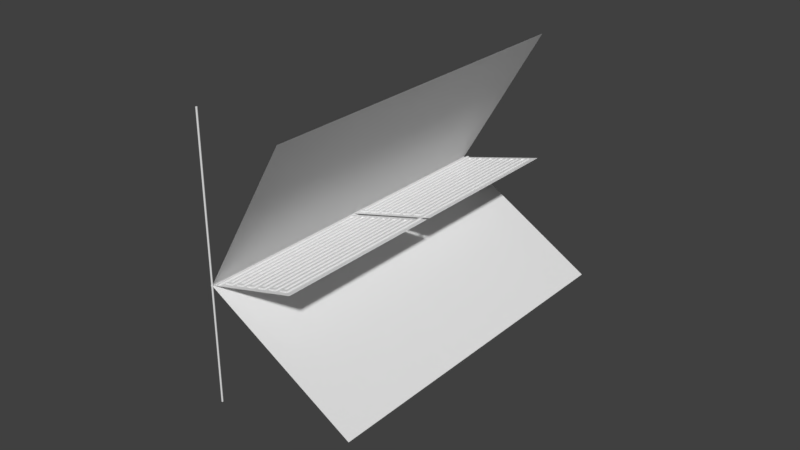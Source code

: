 # Source: RadUnit-SimpleFixed.blend  (saved by Blender 2.78.0; exported with 4.5.12 LTS)
import bpy
from mathutils import Matrix  # noqa: F401  (used for matrix-valued properties, if any)

bpy.ops.wm.read_factory_settings(use_empty=True)
scene = bpy.context.scene
scene.name = 'Scene'

# ---- collections
col_collection_1 = bpy.data.collections.new('Collection 1'); scene.collection.children.link(col_collection_1)

# ---- world
world_world = bpy.data.worlds.new('World'); scene.world = world_world
world_world.color = (0.05088, 0.05088, 0.05088)
world_world.use_sun_shadow = False
world_world.sun_shadow_jitter_overblur = 0.0
world_world.cycles.sampling_method = 'MANUAL'

# ---- meshes
me_cube_003 = bpy.data.meshes.new('Cube.003')
me_cube_003.from_pydata([(0.004147, 6.032, -0.002756), (1.326e-05, -2.0, 4.0), (0.0007182, 6.032, -0.001837), (1.353e-05, 6.032, 4.0), (4.0, -2.0, -3.111e-05), (4.0, 6.032, -3.104e-05), (0.00756, -1.976, 0.007889), (1.521, -1.976, 1.521), (0.007561, 1.976, 0.007889), (1.521, 1.976, 1.521), (0.1153, -1.976, 0.1157), (0.08357, -1.976, 0.0839), (0.2234, -1.976, 0.2238), (0.1917, -1.976, 0.192), (0.3315, -1.976, 0.3319), (0.2998, -1.976, 0.3001), (0.4396, -1.976, 0.44), (0.4079, -1.976, 0.4082), (0.5477, -1.976, 0.5481), (0.516, -1.976, 0.5163), (0.6558, -1.976, 0.6562), (0.6241, -1.976, 0.6244), (0.7639, -1.976, 0.7643), (0.7322, -1.976, 0.7325), (0.872, -1.976, 0.8724), (0.8403, -1.976, 0.8406), (0.9801, -1.976, 0.9805), (0.9484, -1.976, 0.9487), (1.088, -1.976, 1.089), (1.056, -1.976, 1.057), (1.196, -1.976, 1.197), (1.165, -1.976, 1.165), (1.304, -1.976, 1.305), (1.273, -1.976, 1.273), (1.413, -1.976, 1.413), (1.381, -1.976, 1.381), (1.381, 1.976, 1.381), (1.413, 1.976, 1.413), (1.273, 1.976, 1.273), (1.304, 1.976, 1.305), (1.165, 1.976, 1.165), (1.196, 1.976, 1.197), (1.056, 1.976, 1.057), (1.088, 1.976, 1.089), (0.9484, 1.976, 0.9487), (0.9801, 1.976, 0.9805), (0.8403, 1.976, 0.8406), (0.872, 1.976, 0.8724), (0.7322, 1.976, 0.7325), (0.7639, 1.976, 0.7643), (0.6241, 1.976, 0.6244), (0.6558, 1.976, 0.6562), (0.516, 1.976, 0.5163), (0.5477, 1.976, 0.5481), (0.4079, 1.976, 0.4082), (0.4396, 1.976, 0.44), (0.2998, 1.976, 0.3001), (0.3315, 1.976, 0.3319), (0.1917, 1.976, 0.192), (0.2234, 1.976, 0.2238), (0.08357, 1.976, 0.0839), (0.1153, 1.976, 0.1157), (0.8193, -1.87, 0.8616), (0.8193, -1.818, 0.8616), (0.851, -1.818, 0.8934), (0.851, -1.87, 0.8934), (0.9274, 1.818, 0.9697), (0.9274, 1.87, 0.9697), (0.9591, 1.87, 1.001), (0.9591, 1.818, 1.001), (0.9274, -1.87, 0.9697), (0.9274, -1.818, 0.9697), (0.9591, -1.818, 1.001), (0.9591, -1.87, 1.001), (1.035, 1.818, 1.078), (1.035, 1.87, 1.078), (1.067, 1.87, 1.11), (1.067, 1.818, 1.11), (1.035, -1.87, 1.078), (1.035, -1.818, 1.078), (1.067, -1.818, 1.11), (1.067, -1.87, 1.11), (1.144, 1.818, 1.186), (1.144, 1.87, 1.186), (1.175, 1.87, 1.218), (1.175, 1.818, 1.218), (1.144, -1.87, 1.186), (1.144, -1.818, 1.186), (1.175, -1.818, 1.218), (1.175, -1.87, 1.218), (1.252, 1.818, 1.294), (1.252, 1.87, 1.294), (1.283, 1.87, 1.326), (1.283, 1.818, 1.326), (1.252, -1.87, 1.294), (1.252, -1.818, 1.294), (1.283, -1.818, 1.326), (1.283, -1.87, 1.326), (1.36, 1.818, 1.402), (1.36, 1.87, 1.402), (1.392, 1.87, 1.434), (1.392, 1.818, 1.434), (1.36, -1.87, 1.402), (1.36, -1.818, 1.402), (1.392, -1.818, 1.434), (1.392, -1.87, 1.434), (0.09431, 1.818, 0.1367), (0.09431, 1.87, 0.1367), (0.1707, 1.87, 0.213), (0.1707, 1.818, 0.213), (0.09431, -1.87, 0.1367), (0.09431, -1.818, 0.1367), (0.1707, -1.818, 0.213), (0.1707, -1.87, 0.213), (1.36, 1.976, 1.402), (1.392, 1.976, 1.434), (0.09431, -1.976, 0.1367), (0.06255, -1.976, 0.1049), (0.007561, 1.818, 0.007889), (0.007561, 1.87, 0.007889), (0.00756, -1.87, 0.007889), (0.00756, -1.818, 0.007889), (1.521, -1.818, 1.521), (1.521, -1.87, 1.521), (1.521, 1.87, 1.521), (1.521, 1.818, 1.521), (0.1153, -1.818, 0.1157), (0.1153, -1.87, 0.1157), (0.1153, 1.87, 0.1157), (0.1153, 1.818, 0.1157), (0.08357, 1.87, 0.0839), (0.08357, 1.818, 0.0839), (0.08357, -1.818, 0.0839), (0.08357, -1.87, 0.0839), (0.2234, -1.87, 0.2238), (0.2234, -1.818, 0.2238), (0.2234, 1.818, 0.2238), (0.2234, 1.87, 0.2238), (0.1917, 1.818, 0.192), (0.1917, 1.87, 0.192), (0.1917, -1.87, 0.192), (0.1917, -1.818, 0.192), (0.3315, -1.87, 0.3319), (0.3315, -1.818, 0.3319), (0.3315, 1.818, 0.3319), (0.3315, 1.87, 0.3319), (0.2998, 1.87, 0.3001), (0.2998, 1.818, 0.3001), (0.2998, -1.818, 0.3001), (0.2998, -1.87, 0.3001), (0.4396, -1.87, 0.44), (0.4396, -1.818, 0.44), (0.4396, 1.818, 0.44), (0.4396, 1.87, 0.44), (0.4079, 1.87, 0.4082), (0.4079, 1.818, 0.4082), (0.4079, -1.818, 0.4082), (0.4079, -1.87, 0.4082), (0.5477, -1.87, 0.5481), (0.5477, -1.818, 0.5481), (0.5477, 1.818, 0.5481), (0.5477, 1.87, 0.5481), (0.516, 1.87, 0.5163), (0.516, 1.818, 0.5163), (0.516, -1.818, 0.5163), (0.516, -1.87, 0.5163), (0.6558, -1.87, 0.6562), (0.6558, -1.818, 0.6562), (0.6558, 1.818, 0.6562), (0.6558, 1.87, 0.6562), (0.6241, 1.87, 0.6244), (0.6241, 1.818, 0.6244), (0.6241, -1.818, 0.6244), (0.6241, -1.87, 0.6244), (0.7639, -1.87, 0.7643), (0.7639, -1.818, 0.7643), (0.7639, 1.818, 0.7643), (0.7639, 1.87, 0.7643), (0.7322, 1.87, 0.7325), (0.7322, 1.818, 0.7325), (0.7322, -1.818, 0.7325), (0.7322, -1.87, 0.7325), (0.872, -1.87, 0.8724), (0.872, -1.818, 0.8724), (0.872, 1.818, 0.8724), (0.872, 1.87, 0.8724), (0.8403, 1.87, 0.8406), (0.8403, 1.818, 0.8406), (0.8403, -1.818, 0.8406), (0.8403, -1.87, 0.8406), (0.9801, -1.87, 0.9805), (0.9801, -1.818, 0.9805), (0.9801, 1.818, 0.9805), (0.9801, 1.87, 0.9805), (0.9484, 1.87, 0.9487), (0.9484, 1.818, 0.9487), (0.9484, -1.818, 0.9487), (0.9484, -1.87, 0.9487), (1.088, -1.87, 1.089), (1.088, -1.818, 1.089), (1.088, 1.818, 1.089), (1.088, 1.87, 1.089), (1.056, 1.87, 1.057), (1.056, 1.818, 1.057), (1.056, -1.818, 1.057), (1.056, -1.87, 1.057), (1.196, -1.87, 1.197), (1.196, -1.818, 1.197), (1.196, 1.818, 1.197), (1.196, 1.87, 1.197), (1.165, 1.87, 1.165), (1.165, 1.818, 1.165), (1.165, -1.818, 1.165), (1.165, -1.87, 1.165), (1.304, -1.87, 1.305), (1.304, -1.818, 1.305), (1.304, 1.818, 1.305), (1.304, 1.87, 1.305), (1.273, 1.87, 1.273), (1.273, 1.818, 1.273), (1.273, -1.818, 1.273), (1.273, -1.87, 1.273), (1.413, -1.87, 1.413), (1.413, -1.818, 1.413), (1.413, 1.818, 1.413), (1.413, 1.87, 1.413), (1.381, 1.87, 1.381), (1.381, 1.818, 1.381), (1.381, -1.818, 1.381), (1.381, -1.87, 1.381), (0.851, 1.818, 0.8934), (0.851, 1.87, 0.8934), (0.8193, 1.87, 0.8616), (0.8193, 1.818, 0.8616), (0.7429, -1.87, 0.7853), (0.7429, -1.818, 0.7853), (0.7112, -1.818, 0.7535), (0.7112, -1.87, 0.7535), (0.7429, 1.818, 0.7853), (0.7429, 1.87, 0.7853), (0.7112, 1.87, 0.7535), (0.7112, 1.818, 0.7535), (0.6348, -1.87, 0.6772), (0.6348, -1.818, 0.6772), (0.6031, -1.818, 0.6454), (0.6031, -1.87, 0.6454), (0.6348, 1.818, 0.6772), (0.6348, 1.87, 0.6772), (0.6031, 1.87, 0.6454), (0.6031, 1.818, 0.6454), (0.5267, -1.87, 0.5691), (0.5267, -1.818, 0.5691), (0.495, -1.818, 0.5373), (0.495, -1.87, 0.5373), (0.5267, 1.818, 0.5691), (0.5267, 1.87, 0.5691), (0.495, 1.87, 0.5373), (0.495, 1.818, 0.5373), (0.4186, -1.87, 0.461), (0.4186, -1.818, 0.461), (0.3869, -1.818, 0.4292), (0.3869, -1.87, 0.4292), (0.4186, 1.818, 0.461), (0.4186, 1.87, 0.461), (0.3869, 1.87, 0.4292), (0.3869, 1.818, 0.4292), (0.3105, -1.87, 0.3529), (0.3105, -1.818, 0.3529), (0.2788, -1.818, 0.3211), (0.2788, -1.87, 0.3211), (0.3105, 1.818, 0.3529), (0.3105, 1.87, 0.3529), (0.2788, 1.87, 0.3211), (0.2788, 1.818, 0.3211), (0.2024, -1.87, 0.2448), (0.2024, -1.818, 0.2448), (0.2024, 1.818, 0.2448), (0.2024, 1.87, 0.2448), (0.06255, -1.818, 0.1049), (0.06255, -1.87, 0.1049), (0.06255, 1.87, 0.1049), (0.06255, 1.818, 0.1049), (0.1153, -1.976, 0.1157), (0.08357, -1.976, 0.0839), (0.4143, 1.975, 0.4088), (0.446, 1.975, 0.4405), (0.446, -1.976, 0.4405), (0.4143, -1.976, 0.4088), (0.3062, 1.975, 0.3007), (0.3379, 1.975, 0.3324), (0.3379, -1.976, 0.3324), (0.3061, -1.976, 0.3007), (0.198, 1.975, 0.1926), (0.2298, 1.975, 0.2243), (0.2298, -1.976, 0.2243), (0.198, -1.976, 0.1926), (0.08995, 1.975, 0.08445), (0.1217, 1.975, 0.1162), (0.08994, -1.976, 0.08445), (0.1217, -1.976, 0.1162), (0.1153, 1.976, 0.1157), (0.08357, 1.976, 0.0839), (0.1917, -1.976, 0.192), (0.2234, -1.976, 0.2238), (0.2234, 1.976, 0.2238), (0.1917, 1.976, 0.192), (0.2998, -1.976, 0.3001), (0.3315, -1.976, 0.3319), (0.3315, 1.976, 0.3319), (0.2998, 1.976, 0.3001), (0.4079, -1.976, 0.4082), (0.4396, -1.976, 0.44), (0.4396, 1.976, 0.44), (0.4079, 1.976, 0.4082), (0.516, -1.976, 0.5163), (0.5477, -1.976, 0.5481), (0.5477, 1.976, 0.5481), (0.516, 1.976, 0.5163), (0.6241, -1.976, 0.6244), (0.6558, -1.976, 0.6562), (0.6558, 1.976, 0.6562), (0.6241, 1.976, 0.6244), (0.7322, -1.976, 0.7325), (0.7639, -1.976, 0.7643), (0.7639, 1.976, 0.7643), (0.7322, 1.976, 0.7325), (0.8403, -1.976, 0.8406), (0.872, -1.976, 0.8724), (0.872, 1.976, 0.8724), (0.8403, 1.976, 0.8406), (0.9484, -1.976, 0.9487), (0.9801, -1.976, 0.9805), (0.9801, 1.976, 0.9805), (0.9484, 1.976, 0.9487), (1.056, -1.976, 1.057), (1.088, -1.976, 1.089), (1.088, 1.976, 1.089), (1.056, 1.976, 1.057), (1.165, -1.976, 1.165), (1.196, -1.976, 1.197), (1.196, 1.976, 1.197), (1.165, 1.976, 1.165), (1.273, -1.976, 1.273), (1.304, -1.976, 1.305), (1.304, 1.976, 1.305), (1.273, 1.976, 1.273), (1.381, -1.976, 1.381), (1.413, -1.976, 1.413), (1.413, 1.976, 1.413), (1.381, 1.976, 1.381), (0.00756, -1.976, 0.007889), (0.007561, 1.976, 0.007889), (1.521, -1.976, 1.521), (1.521, 1.976, 1.521), (1.521, -1.87, 1.521), (1.521, -1.818, 1.521), (1.521, 1.818, 1.521), (1.521, 1.87, 1.521), (0.00756, -1.818, 0.007889), (0.00756, -1.87, 0.007889), (0.007561, 1.87, 0.007889), (0.007561, 1.818, 0.007889), (1.352, -1.98, -2.341), (1.364, -1.986, -2.334), (-1.816, -1.986, 3.174), (-1.829, -1.98, 3.167), (1.369, -2.0, -2.331), (-1.811, -2.0, 3.177), (1.364, -2.014, -2.334), (-1.816, -2.014, 3.174), (1.352, -2.02, -2.341), (-1.829, -2.02, 3.167), (1.339, -2.014, -2.348), (-1.841, -2.014, 3.16), (1.334, -2.0, -2.351), (-1.846, -2.0, 3.157), (1.339, -1.986, -2.348), (-1.841, -1.986, 3.16), (0.5224, -1.976, 0.5169), (0.5541, -1.976, 0.5486), (0.5541, 1.975, 0.5486), (0.5224, 1.975, 0.5169), (0.6305, -1.976, 0.625), (0.6622, -1.976, 0.6567), (0.6622, 1.975, 0.6567), (0.6305, 1.975, 0.625), (0.7386, -1.976, 0.7331), (0.7703, -1.976, 0.7648), (0.7703, 1.975, 0.7648), (0.7386, 1.975, 0.7331), (0.8467, -1.976, 0.8412), (0.8784, -1.976, 0.8729), (0.8784, 1.975, 0.8729), (0.8467, 1.975, 0.8412), (0.9548, -1.976, 0.9493), (0.9865, -1.976, 0.981), (0.9865, 1.975, 0.981), (0.9548, 1.975, 0.9493), (1.063, -1.976, 1.057), (1.095, -1.976, 1.089), (1.095, 1.975, 1.089), (1.063, 1.975, 1.057), (1.171, -1.976, 1.165), (1.203, -1.976, 1.197), (1.203, 1.975, 1.197), (1.171, 1.975, 1.165), (1.279, -1.976, 1.274), (1.311, -1.976, 1.305), (1.311, 1.975, 1.305), (1.279, 1.975, 1.274), (1.387, -1.976, 1.382), (1.419, -1.976, 1.413), (1.419, 1.975, 1.413), (1.387, 1.975, 1.382), (0.01394, -1.976, 0.008445), (0.01394, 1.975, 0.008445), (1.527, -1.976, 1.522), (1.527, 1.975, 1.522), (1.527, -1.871, 1.522), (1.527, -1.819, 1.522), (1.527, 1.818, 1.522), (1.527, 1.87, 1.522), (0.01394, -1.819, 0.008445), (0.01394, -1.871, 0.008445), (0.01394, 1.87, 0.008445), (0.01394, 1.818, 0.008445), (0.007561, 6.003, 0.007889), (1.521, 6.003, 1.521), (0.007561, 2.051, 0.007889), (1.521, 2.051, 1.521), (0.1153, 6.003, 0.1157), (0.08357, 6.003, 0.0839), (0.2234, 6.003, 0.2238), (0.1917, 6.003, 0.192), (0.3315, 6.003, 0.3319), (0.2998, 6.003, 0.3001), (0.4396, 6.003, 0.44), (0.4079, 6.003, 0.4082), (0.5477, 6.003, 0.5481), (0.516, 6.003, 0.5163), (0.6558, 6.003, 0.6562), (0.6241, 6.003, 0.6244), (0.7639, 6.003, 0.7643), (0.7322, 6.003, 0.7325), (0.872, 6.003, 0.8724), (0.8403, 6.003, 0.8406), (0.9801, 6.003, 0.9805), (0.9484, 6.003, 0.9487), (1.088, 6.003, 1.089), (1.056, 6.003, 1.057), (1.196, 6.003, 1.197), (1.165, 6.003, 1.165), (1.304, 6.003, 1.305), (1.273, 6.003, 1.273), (1.413, 6.003, 1.413), (1.381, 6.003, 1.381), (1.381, 2.051, 1.381), (1.413, 2.051, 1.413), (1.273, 2.051, 1.273), (1.304, 2.051, 1.305), (1.165, 2.051, 1.165), (1.196, 2.051, 1.197), (1.056, 2.051, 1.057), (1.088, 2.051, 1.089), (0.9484, 2.051, 0.9487), (0.9801, 2.051, 0.9805), (0.8403, 2.051, 0.8406), (0.872, 2.051, 0.8724), (0.7322, 2.051, 0.7325), (0.7639, 2.051, 0.7643), (0.6241, 2.051, 0.6244), (0.6558, 2.051, 0.6562), (0.516, 2.051, 0.5163), (0.5477, 2.051, 0.5481), (0.4079, 2.051, 0.4082), (0.4396, 2.051, 0.44), (0.2998, 2.051, 0.3001), (0.3315, 2.051, 0.3319), (0.1917, 2.051, 0.192), (0.2234, 2.051, 0.2238), (0.08357, 2.051, 0.0839), (0.1153, 2.051, 0.1157), (0.8193, 5.897, 0.8616), (0.8193, 5.845, 0.8616), (0.851, 5.845, 0.8934), (0.851, 5.897, 0.8934), (0.9274, 2.209, 0.9697), (0.9274, 2.157, 0.9697), (0.9591, 2.157, 1.001), (0.9591, 2.209, 1.001), (0.9274, 5.897, 0.9697), (0.9274, 5.845, 0.9697), (0.9591, 5.845, 1.001), (0.9591, 5.897, 1.001), (1.035, 2.209, 1.078), (1.035, 2.157, 1.078), (1.067, 2.157, 1.11), (1.067, 2.209, 1.11), (1.035, 5.897, 1.078), (1.035, 5.845, 1.078), (1.067, 5.845, 1.11), (1.067, 5.897, 1.11), (1.144, 2.209, 1.186), (1.144, 2.157, 1.186), (1.175, 2.157, 1.218), (1.175, 2.209, 1.218), (1.144, 5.897, 1.186), (1.144, 5.845, 1.186), (1.175, 5.845, 1.218), (1.175, 5.897, 1.218), (1.252, 2.209, 1.294), (1.252, 2.157, 1.294), (1.283, 2.157, 1.326), (1.283, 2.209, 1.326), (1.252, 5.897, 1.294), (1.252, 5.845, 1.294), (1.283, 5.845, 1.326), (1.283, 5.897, 1.326), (1.36, 2.209, 1.402), (1.36, 2.157, 1.402), (1.392, 2.157, 1.434), (1.392, 2.209, 1.434), (1.36, 5.897, 1.402), (1.36, 5.845, 1.402), (1.392, 5.845, 1.434), (1.392, 5.897, 1.434), (0.09431, 2.209, 0.1367), (0.09431, 2.157, 0.1367), (0.1707, 2.157, 0.213), (0.1707, 2.209, 0.213), (0.09431, 5.897, 0.1367), (0.09431, 5.845, 0.1367), (0.1707, 5.845, 0.213), (0.1707, 5.897, 0.213), (1.36, 2.051, 1.402), (1.392, 2.051, 1.434), (0.09431, 6.003, 0.1367), (0.06255, 6.003, 0.1049), (0.007561, 2.209, 0.007889), (0.007561, 2.157, 0.007889), (0.007561, 5.897, 0.007889), (0.007561, 5.845, 0.007889), (1.521, 5.845, 1.521), (1.521, 5.897, 1.521), (1.521, 2.157, 1.521), (1.521, 2.209, 1.521), (0.1153, 5.845, 0.1157), (0.1153, 5.897, 0.1157), (0.1153, 2.157, 0.1157), (0.1153, 2.209, 0.1157), (0.08357, 2.157, 0.0839), (0.08357, 2.209, 0.0839), (0.08357, 5.845, 0.0839), (0.08357, 5.897, 0.0839), (0.2234, 5.897, 0.2238), (0.2234, 5.845, 0.2238), (0.2234, 2.209, 0.2238), (0.2234, 2.157, 0.2238), (0.1917, 2.209, 0.192), (0.1917, 2.157, 0.192), (0.1917, 5.897, 0.192), (0.1917, 5.845, 0.192), (0.3315, 5.897, 0.3319), (0.3315, 5.845, 0.3319), (0.3315, 2.209, 0.3319), (0.3315, 2.157, 0.3319), (0.2998, 2.157, 0.3001), (0.2998, 2.209, 0.3001), (0.2998, 5.845, 0.3001), (0.2998, 5.897, 0.3001), (0.4396, 5.897, 0.44), (0.4396, 5.845, 0.44), (0.4396, 2.209, 0.44), (0.4396, 2.157, 0.44), (0.4079, 2.157, 0.4082), (0.4079, 2.209, 0.4082), (0.4079, 5.845, 0.4082), (0.4079, 5.897, 0.4082), (0.5477, 5.897, 0.5481), (0.5477, 5.845, 0.5481), (0.5477, 2.209, 0.5481), (0.5477, 2.157, 0.5481), (0.516, 2.157, 0.5163), (0.516, 2.209, 0.5163), (0.516, 5.845, 0.5163), (0.516, 5.897, 0.5163), (0.6558, 5.897, 0.6562), (0.6558, 5.845, 0.6562), (0.6558, 2.209, 0.6562), (0.6558, 2.157, 0.6562), (0.6241, 2.157, 0.6244), (0.6241, 2.209, 0.6244), (0.6241, 5.845, 0.6244), (0.6241, 5.897, 0.6244), (0.7639, 5.897, 0.7643), (0.7639, 5.845, 0.7643), (0.7639, 2.209, 0.7643), (0.7639, 2.157, 0.7643), (0.7322, 2.157, 0.7325), (0.7322, 2.209, 0.7325), (0.7322, 5.845, 0.7325), (0.7322, 5.897, 0.7325), (0.872, 5.897, 0.8724), (0.872, 5.845, 0.8724), (0.872, 2.209, 0.8724), (0.872, 2.157, 0.8724), (0.8403, 2.157, 0.8406), (0.8403, 2.209, 0.8406), (0.8403, 5.845, 0.8406), (0.8403, 5.897, 0.8406), (0.9801, 5.897, 0.9805), (0.9801, 5.845, 0.9805), (0.9801, 2.209, 0.9805), (0.9801, 2.157, 0.9805), (0.9484, 2.157, 0.9487), (0.9484, 2.209, 0.9487), (0.9484, 5.845, 0.9487), (0.9484, 5.897, 0.9487), (1.088, 5.897, 1.089), (1.088, 5.845, 1.089), (1.088, 2.209, 1.089), (1.088, 2.157, 1.089), (1.056, 2.157, 1.057), (1.056, 2.209, 1.057), (1.056, 5.845, 1.057), (1.056, 5.897, 1.057), (1.196, 5.897, 1.197), (1.196, 5.845, 1.197), (1.196, 2.209, 1.197), (1.196, 2.157, 1.197), (1.165, 2.157, 1.165), (1.165, 2.209, 1.165), (1.165, 5.845, 1.165), (1.165, 5.897, 1.165), (1.304, 5.897, 1.305), (1.304, 5.845, 1.305), (1.304, 2.209, 1.305), (1.304, 2.157, 1.305), (1.273, 2.157, 1.273), (1.273, 2.209, 1.273), (1.273, 5.845, 1.273), (1.273, 5.897, 1.273), (1.413, 5.897, 1.413), (1.413, 5.845, 1.413), (1.413, 2.209, 1.413), (1.413, 2.157, 1.413), (1.381, 2.157, 1.381), (1.381, 2.209, 1.381), (1.381, 5.845, 1.381), (1.381, 5.897, 1.381), (0.851, 2.209, 0.8934), (0.851, 2.157, 0.8934), (0.8193, 2.157, 0.8616), (0.8193, 2.209, 0.8616), (0.7429, 5.897, 0.7853), (0.7429, 5.845, 0.7853), (0.7112, 5.845, 0.7535), (0.7112, 5.897, 0.7535), (0.7429, 2.209, 0.7853), (0.7429, 2.157, 0.7853), (0.7112, 2.157, 0.7535), (0.7112, 2.209, 0.7535), (0.6348, 5.897, 0.6772), (0.6348, 5.845, 0.6772), (0.6031, 5.845, 0.6454), (0.6031, 5.897, 0.6454), (0.6348, 2.209, 0.6772), (0.6348, 2.157, 0.6772), (0.6031, 2.157, 0.6454), (0.6031, 2.209, 0.6454), (0.5267, 5.897, 0.5691), (0.5267, 5.845, 0.5691), (0.495, 5.845, 0.5373), (0.495, 5.897, 0.5373), (0.5267, 2.209, 0.5691), (0.5267, 2.157, 0.5691), (0.495, 2.157, 0.5373), (0.495, 2.209, 0.5373), (0.4186, 5.897, 0.461), (0.4186, 5.845, 0.461), (0.3869, 5.845, 0.4292), (0.3869, 5.897, 0.4292), (0.4186, 2.209, 0.461), (0.4186, 2.157, 0.461), (0.3869, 2.157, 0.4292), (0.3869, 2.209, 0.4292), (0.3105, 5.897, 0.3529), (0.3105, 5.845, 0.3529), (0.2788, 5.845, 0.3211), (0.2788, 5.897, 0.3211), (0.3105, 2.209, 0.3529), (0.3105, 2.157, 0.3529), (0.2788, 2.157, 0.3211), (0.2788, 2.209, 0.3211), (0.2024, 5.897, 0.2448), (0.2024, 5.845, 0.2448), (0.2024, 2.209, 0.2448), (0.2024, 2.157, 0.2448), (0.06255, 5.845, 0.1049), (0.06255, 5.897, 0.1049), (0.06255, 2.157, 0.1049), (0.06255, 2.209, 0.1049), (0.1153, 6.003, 0.1157), (0.08357, 6.003, 0.0839), (0.4143, 2.052, 0.4088), (0.446, 2.052, 0.4405), (0.446, 6.003, 0.4405), (0.4143, 6.003, 0.4088), (0.3062, 2.052, 0.3007), (0.3379, 2.052, 0.3324), (0.3379, 6.003, 0.3324), (0.3062, 6.003, 0.3007), (0.198, 2.052, 0.1926), (0.2298, 2.052, 0.2243), (0.2298, 6.003, 0.2243), (0.198, 6.003, 0.1926), (0.08995, 2.052, 0.08445), (0.1217, 2.052, 0.1162), (0.08995, 6.003, 0.08445), (0.1217, 6.003, 0.1162), (0.1153, 2.051, 0.1157), (0.08357, 2.051, 0.0839), (0.1917, 6.003, 0.192), (0.2234, 6.003, 0.2238), (0.2234, 2.051, 0.2238), (0.1917, 2.051, 0.192), (0.2998, 6.003, 0.3001), (0.3315, 6.003, 0.3319), (0.3315, 2.051, 0.3319), (0.2998, 2.051, 0.3001), (0.4079, 6.003, 0.4082), (0.4396, 6.003, 0.44), (0.4396, 2.051, 0.44), (0.4079, 2.051, 0.4082), (0.516, 6.003, 0.5163), (0.5477, 6.003, 0.5481), (0.5477, 2.051, 0.5481), (0.516, 2.051, 0.5163), (0.6241, 6.003, 0.6244), (0.6558, 6.003, 0.6562), (0.6558, 2.051, 0.6562), (0.6241, 2.051, 0.6244), (0.7322, 6.003, 0.7325), (0.7639, 6.003, 0.7643), (0.7639, 2.051, 0.7643), (0.7322, 2.051, 0.7325), (0.8403, 6.003, 0.8406), (0.872, 6.003, 0.8724), (0.872, 2.051, 0.8724), (0.8403, 2.051, 0.8406), (0.9484, 6.003, 0.9487), (0.9801, 6.003, 0.9805), (0.9801, 2.051, 0.9805), (0.9484, 2.051, 0.9487), (1.056, 6.003, 1.057), (1.088, 6.003, 1.089), (1.088, 2.051, 1.089), (1.056, 2.051, 1.057), (1.165, 6.003, 1.165), (1.196, 6.003, 1.197), (1.196, 2.051, 1.197), (1.165, 2.051, 1.165), (1.273, 6.003, 1.273), (1.304, 6.003, 1.305), (1.304, 2.051, 1.305), (1.273, 2.051, 1.273), (1.381, 6.003, 1.381), (1.413, 6.003, 1.413), (1.413, 2.051, 1.413), (1.381, 2.051, 1.381), (0.007561, 6.003, 0.007889), (0.007561, 2.051, 0.007889), (1.521, 6.003, 1.521), (1.521, 2.051, 1.521), (1.521, 5.897, 1.521), (1.521, 5.845, 1.521), (1.521, 2.209, 1.521), (1.521, 2.157, 1.521), (0.007561, 5.845, 0.007889), (0.007561, 5.897, 0.007889), (0.007561, 2.157, 0.007889), (0.007561, 2.209, 0.007889), (0.5224, 6.003, 0.5169), (0.5541, 6.003, 0.5486), (0.5541, 2.052, 0.5486), (0.5224, 2.052, 0.5169), (0.6305, 6.003, 0.625), (0.6622, 6.003, 0.6567), (0.6622, 2.052, 0.6567), (0.6305, 2.052, 0.625), (0.7386, 6.003, 0.7331), (0.7703, 6.003, 0.7648), (0.7703, 2.052, 0.7648), (0.7386, 2.052, 0.7331), (0.8467, 6.003, 0.8412), (0.8784, 6.003, 0.8729), (0.8784, 2.052, 0.8729), (0.8467, 2.052, 0.8412), (0.9548, 6.003, 0.9493), (0.9865, 6.003, 0.981), (0.9865, 2.052, 0.981), (0.9548, 2.052, 0.9493), (1.063, 6.003, 1.057), (1.095, 6.003, 1.089), (1.095, 2.052, 1.089), (1.063, 2.052, 1.057), (1.171, 6.003, 1.165), (1.203, 6.003, 1.197), (1.203, 2.052, 1.197), (1.171, 2.052, 1.165), (1.279, 6.003, 1.274), (1.311, 6.003, 1.305), (1.311, 2.052, 1.305), (1.279, 2.052, 1.274), (1.387, 6.003, 1.382), (1.419, 6.003, 1.413), (1.419, 2.052, 1.413), (1.387, 2.052, 1.382), (0.01394, 6.003, 0.008445), (0.01394, 2.052, 0.008445), (1.527, 6.003, 1.522), (1.527, 2.052, 1.522), (1.527, 5.898, 1.522), (1.527, 5.846, 1.522), (1.527, 2.209, 1.522), (1.527, 2.157, 1.522), (0.01394, 5.846, 0.008445), (0.01394, 5.898, 0.008445), (0.01394, 2.157, 0.008445), (0.01394, 2.209, 0.008445), (0.006789, -1.98, -0.01177), (-0.007111, -1.98, 0.01231), (0.005137, -1.986, 0.01938), (0.01904, -1.986, -0.004696), (0.01021, -2.0, 0.02231), (0.02411, -2.0, -0.001767), (0.005137, -2.014, 0.01938), (0.01904, -2.014, -0.004696), (-0.007111, -2.02, 0.01231), (0.006789, -2.02, -0.01177), (-0.01936, -2.014, 0.005237), (-0.005458, -2.014, -0.01884), (-0.02443, -2.0, 0.002308), (-0.01053, -2.0, -0.02177), (-0.01936, -1.986, 0.005237), (-0.005458, -1.986, -0.01884), (0.006789, -1.976, -0.01177), (-0.007111, -1.976, 0.01231), (0.007858, -1.983, 0.02095), (0.02176, -1.983, -0.003125), (0.01406, -2.0, 0.02453), (0.02796, -2.0, 0.0004547), (0.007858, -2.017, 0.02095), (0.02176, -2.017, -0.003125), (-0.007111, -2.024, 0.01231), (0.006789, -2.024, -0.01177), (-0.02208, -2.017, 0.003666), (-0.00818, -2.017, -0.02041), (-0.02828, -2.0, 8.624e-05), (-0.01438, -2.0, -0.02399), (-0.02208, -1.983, 0.003666), (-0.00818, -1.983, -0.02041), (0.09048, 6.031, 0.07192), (0.1248, 6.031, 0.09917), (0.07589, 6.031, 0.08181), (0.1102, 6.031, 0.1091), (1.326e-05, -2.0, 0.006827), (0.006872, -2.0, -3.111e-05), (0.0009321, -2.0, 0.003398), (0.003442, -2.0, 0.0008877), (0.006872, 6.032, -3.104e-05), (1.353e-05, 6.032, 0.006827), (0.003443, 6.032, 0.0008878), (0.0009324, 6.032, 0.003398), (0.004147, -2.0, -0.002756), (0.0007179, -2.0, -0.001837), (-0.001792, 6.032, 0.0006737), (-0.001792, -2.0, 0.0006736), (-0.002711, 6.032, 0.004103), (-0.002711, -2.0, 0.004103)], [], [(0, 874, 875, 2), (866, 1, 3, 871), (14, 17, 157, 142), (6, 11, 133, 120), (16, 19, 165, 150), (18, 21, 173, 158), (20, 23, 181, 166), (22, 25, 189, 174), (24, 27, 197, 182), (26, 29, 205, 190), (28, 31, 213, 198), (30, 33, 221, 206), (32, 35, 229, 214), (148, 135, 275, 268), (10, 13, 140, 127), (128, 139, 58, 61), (137, 146, 56, 59), (145, 154, 54, 57), (153, 162, 52, 55), (161, 170, 50, 53), (169, 178, 48, 51), (177, 186, 46, 49), (185, 194, 44, 47), (193, 202, 42, 45), (201, 210, 40, 43), (209, 218, 38, 41), (217, 226, 36, 39), (104, 101, 98, 103), (12, 15, 149, 134), (139, 128, 107, 108), (174, 175, 235, 234), (179, 180, 236, 241), (34, 222, 229, 35), (215, 228, 227, 216), (32, 214, 221, 33), (207, 220, 219, 208), (30, 206, 213, 31), (199, 212, 211, 200), (28, 198, 205, 29), (191, 204, 203, 192), (26, 190, 197, 27), (183, 196, 195, 184), (24, 182, 189, 25), (175, 188, 187, 176), (22, 174, 181, 23), (167, 180, 179, 168), (20, 166, 173, 21), (159, 172, 171, 160), (18, 158, 165, 19), (151, 164, 163, 152), (16, 150, 157, 17), (143, 156, 155, 144), (14, 142, 149, 15), (135, 148, 147, 136), (12, 134, 140, 13), (128, 61, 60, 130), (126, 141, 138, 129), (225, 124, 9, 37), (34, 7, 123, 222), (130, 131, 281, 280), (217, 39, 38, 218), (167, 168, 246, 243), (209, 41, 40, 210), (128, 130, 280, 107), (201, 43, 42, 202), (127, 126, 111, 110), (193, 45, 44, 194), (185, 186, 232, 231), (185, 47, 46, 186), (184, 185, 231, 230), (177, 49, 48, 178), (132, 133, 279, 278), (169, 51, 50, 170), (141, 140, 113, 112), (161, 53, 52, 162), (189, 182, 65, 62), (153, 55, 54, 154), (144, 155, 265, 270), (145, 57, 56, 146), (223, 122, 125, 224), (119, 130, 60, 8), (188, 189, 62, 63), (137, 59, 58, 139), (141, 126, 127, 140), (154, 145, 271, 264), (171, 172, 244, 249), (137, 139, 108, 277), (159, 160, 254, 251), (136, 137, 277, 276), (140, 134, 274, 113), (194, 195, 66, 67), (193, 194, 67, 68), (150, 165, 253, 258), (164, 151, 259, 252), (197, 190, 73, 70), (163, 164, 252, 257), (146, 147, 273, 272), (160, 171, 249, 254), (151, 152, 262, 259), (145, 146, 272, 271), (36, 226, 99, 114), (170, 161, 255, 248), (190, 191, 72, 73), (149, 142, 266, 269), (227, 228, 103, 98), (215, 216, 93, 96), (201, 202, 75, 76), (155, 156, 260, 265), (142, 143, 267, 266), (166, 181, 237, 242), (200, 201, 76, 77), (122, 223, 222, 123), (124, 225, 224, 125), (143, 144, 270, 267), (226, 217, 216, 227), (220, 207, 206, 221), (180, 167, 243, 236), (205, 198, 81, 78), (210, 201, 200, 211), (204, 191, 190, 205), (176, 187, 233, 238), (204, 205, 78, 79), (194, 185, 184, 195), (188, 175, 174, 189), (153, 154, 264, 263), (219, 220, 95, 90), (178, 169, 168, 179), (172, 159, 158, 173), (186, 177, 239, 232), (152, 153, 263, 262), (162, 153, 152, 163), (156, 143, 142, 157), (207, 208, 85, 88), (132, 121, 120, 133), (130, 119, 118, 131), (157, 150, 258, 261), (146, 137, 136, 147), (121, 132, 131, 118), (111, 106, 281, 278), (116, 110, 279, 117), (100, 115, 114, 99), (96, 93, 90, 95), (88, 85, 82, 87), (80, 77, 74, 79), (72, 69, 66, 71), (64, 230, 233, 63), (235, 238, 241, 236), (243, 246, 249, 244), (251, 254, 257, 252), (259, 262, 265, 260), (267, 270, 273, 268), (275, 276, 109, 112), (108, 107, 106, 109), (104, 103, 102, 105), (100, 99, 98, 101), (96, 95, 94, 97), (92, 91, 90, 93), (88, 87, 86, 89), (84, 83, 82, 85), (80, 79, 78, 81), (76, 75, 74, 77), (72, 71, 70, 73), (68, 67, 66, 69), (64, 63, 62, 65), (231, 232, 233, 230), (235, 236, 237, 234), (239, 240, 241, 238), (243, 244, 245, 242), (247, 248, 249, 246), (251, 252, 253, 250), (255, 256, 257, 254), (259, 260, 261, 258), (263, 264, 265, 262), (267, 268, 269, 266), (271, 272, 273, 270), (275, 112, 113, 274), (277, 108, 109, 276), (111, 278, 279, 110), (107, 280, 281, 106), (103, 96, 97, 102), (91, 84, 85, 90), (87, 80, 81, 86), (75, 68, 69, 74), (71, 64, 65, 70), (232, 239, 238, 233), (236, 243, 242, 237), (248, 255, 254, 249), (252, 259, 258, 253), (264, 271, 270, 265), (268, 275, 274, 269), (134, 149, 269, 274), (129, 138, 109, 106), (181, 174, 234, 237), (222, 223, 104, 105), (175, 176, 238, 235), (187, 188, 63, 233), (177, 178, 240, 239), (178, 179, 241, 240), (131, 132, 278, 281), (229, 222, 105, 102), (228, 215, 96, 103), (224, 225, 100, 101), (214, 229, 102, 97), (226, 227, 98, 99), (37, 36, 114, 115), (183, 184, 230, 64), (172, 173, 245, 244), (133, 11, 117, 279), (195, 196, 71, 66), (11, 10, 116, 117), (173, 166, 242, 245), (223, 224, 101, 104), (168, 169, 247, 246), (218, 209, 84, 91), (169, 170, 248, 247), (220, 221, 94, 95), (208, 219, 90, 85), (221, 214, 97, 94), (212, 199, 80, 87), (225, 37, 115, 100), (216, 217, 92, 93), (198, 213, 86, 81), (191, 192, 69, 72), (158, 159, 251, 250), (217, 218, 91, 92), (203, 204, 79, 74), (10, 127, 110, 116), (165, 158, 250, 253), (126, 129, 106, 111), (206, 207, 88, 89), (138, 141, 112, 109), (202, 193, 68, 75), (161, 162, 256, 255), (192, 203, 74, 69), (199, 200, 77, 80), (162, 163, 257, 256), (213, 206, 89, 86), (196, 183, 64, 71), (211, 212, 87, 82), (182, 197, 70, 65), (209, 210, 83, 84), (135, 136, 276, 275), (210, 211, 82, 83), (156, 157, 261, 260), (147, 148, 268, 273), (51, 48, 325, 320), (364, 365, 377, 375, 373, 371, 369, 367), (53, 50, 321, 316), (124, 125, 356, 357), (840, 373, 375, 842), (56, 57, 308, 309), (42, 43, 336, 337), (838, 371, 373, 840), (28, 29, 334, 335), (23, 20, 319, 322), (836, 369, 371, 838), (122, 123, 354, 355), (362, 363, 366, 368, 370, 372, 374, 376), (834, 367, 369, 836), (21, 18, 315, 318), (844, 377, 365, 831), (832, 364, 367, 834), (55, 52, 317, 312), (14, 15, 306, 307), (831, 365, 364, 832), (44, 45, 332, 333), (16, 17, 310, 311), (842, 375, 377, 844), (19, 16, 311, 314), (118, 119, 360, 361), (121, 118, 361, 358), (25, 22, 323, 326), (30, 31, 338, 339), (54, 55, 312, 313), (49, 46, 329, 324), (119, 8, 351, 360), (27, 24, 327, 330), (40, 41, 340, 341), (18, 19, 314, 315), (47, 44, 333, 328), (6, 120, 359, 350), (29, 26, 331, 334), (32, 33, 342, 343), (52, 53, 316, 317), (45, 42, 337, 332), (31, 28, 335, 338), (38, 39, 344, 345), (20, 21, 318, 319), (125, 122, 355, 356), (43, 40, 341, 336), (33, 30, 339, 342), (34, 35, 346, 347), (50, 51, 320, 321), (123, 7, 352, 354), (41, 38, 345, 340), (35, 32, 343, 346), (36, 37, 348, 349), (22, 23, 322, 323), (9, 124, 357, 353), (39, 36, 349, 344), (7, 34, 347, 352), (13, 10, 282, 302), (48, 49, 324, 325), (10, 11, 283, 282), (37, 9, 353, 348), (61, 58, 305, 300), (11, 6, 350, 283), (24, 25, 326, 327), (60, 61, 300, 301), (8, 60, 301, 351), (15, 12, 303, 306), (46, 47, 328, 329), (12, 13, 302, 303), (120, 121, 358, 359), (59, 56, 309, 304), (17, 14, 307, 310), (26, 27, 330, 331), (58, 59, 304, 305), (57, 54, 313, 308), (333, 332, 396, 397), (307, 306, 291, 290), (334, 331, 395, 398), (335, 334, 398, 399), (332, 337, 401, 396), (337, 336, 400, 401), (338, 335, 399, 402), (339, 338, 402, 403), (321, 320, 384, 385), (336, 341, 405, 400), (341, 340, 404, 405), (342, 339, 403, 406), (343, 342, 406, 407), (305, 304, 293, 292), (340, 345, 409, 404), (345, 344, 408, 409), (346, 343, 407, 410), (347, 346, 410, 411), (344, 349, 413, 408), (349, 348, 412, 413), (319, 318, 382, 383), (352, 347, 411, 416), (302, 282, 299, 295), (348, 353, 417, 412), (300, 305, 292, 297), (303, 302, 295, 294), (355, 354, 418, 419), (283, 350, 414, 298), (329, 328, 392, 393), (357, 356, 420, 421), (351, 301, 296, 415), (327, 326, 390, 391), (359, 358, 422, 423), (306, 303, 294, 291), (317, 316, 380, 381), (361, 360, 424, 425), (304, 309, 288, 293), (313, 312, 285, 284), (358, 361, 425, 422), (310, 307, 290, 287), (301, 300, 297, 296), (311, 310, 287, 286), (360, 351, 415, 424), (308, 313, 284, 289), (350, 359, 423, 414), (314, 311, 286, 378), (356, 355, 419, 420), (312, 317, 381, 285), (315, 314, 378, 379), (354, 352, 416, 418), (318, 315, 379, 382), (325, 324, 388, 389), (353, 357, 421, 417), (316, 321, 385, 380), (282, 283, 298, 299), (322, 319, 383, 386), (309, 308, 289, 288), (320, 325, 389, 384), (326, 323, 387, 390), (324, 329, 393, 388), (323, 322, 386, 387), (330, 327, 391, 394), (331, 330, 394, 395), (328, 333, 397, 392), (423, 418, 416, 411, 410, 407, 406, 403, 402, 399, 398, 395, 394, 391, 390, 387, 386, 383, 382, 379, 378, 286, 287, 290, 291, 294, 295, 299, 298, 414), (422, 419, 418, 423), (392, 397, 396, 401, 400, 405, 404, 409, 408, 413, 412, 417, 421, 420, 419, 422, 425, 424, 415, 296, 297, 292, 293, 288, 289, 284, 285, 381, 380, 385, 384, 389, 388, 393), (434, 562, 577, 437), (426, 540, 553, 431), (436, 570, 585, 439), (438, 578, 593, 441), (440, 586, 601, 443), (442, 594, 609, 445), (444, 602, 617, 447), (446, 610, 625, 449), (448, 618, 633, 451), (450, 626, 641, 453), (452, 634, 649, 455), (568, 688, 695, 555), (430, 547, 560, 433), (548, 481, 478, 559), (557, 479, 476, 566), (565, 477, 474, 574), (573, 475, 472, 582), (581, 473, 470, 590), (589, 471, 468, 598), (597, 469, 466, 606), (605, 467, 464, 614), (613, 465, 462, 622), (621, 463, 460, 630), (629, 461, 458, 638), (637, 459, 456, 646), (524, 523, 518, 521), (432, 554, 569, 435), (559, 528, 527, 548), (594, 654, 655, 595), (599, 661, 656, 600), (454, 455, 649, 642), (635, 636, 647, 648), (452, 453, 641, 634), (627, 628, 639, 640), (450, 451, 633, 626), (619, 620, 631, 632), (448, 449, 625, 618), (611, 612, 623, 624), (446, 447, 617, 610), (603, 604, 615, 616), (444, 445, 609, 602), (595, 596, 607, 608), (442, 443, 601, 594), (587, 588, 599, 600), (440, 441, 593, 586), (579, 580, 591, 592), (438, 439, 585, 578), (571, 572, 583, 584), (436, 437, 577, 570), (563, 564, 575, 576), (434, 435, 569, 562), (555, 556, 567, 568), (432, 433, 560, 554), (548, 550, 480, 481), (546, 549, 558, 561), (645, 457, 429, 544), (454, 642, 543, 427), (550, 700, 701, 551), (637, 638, 458, 459), (587, 663, 666, 588), (629, 630, 460, 461), (548, 527, 700, 550), (621, 622, 462, 463), (547, 530, 531, 546), (613, 614, 464, 465), (605, 651, 652, 606), (605, 606, 466, 467), (604, 650, 651, 605), (597, 598, 468, 469), (552, 698, 699, 553), (589, 590, 470, 471), (561, 532, 533, 560), (581, 582, 472, 473), (609, 482, 485, 602), (573, 574, 474, 475), (564, 690, 685, 575), (565, 566, 476, 477), (643, 644, 545, 542), (539, 428, 480, 550), (608, 483, 482, 609), (557, 559, 478, 479), (561, 560, 547, 546), (574, 684, 691, 565), (591, 669, 664, 592), (557, 697, 528, 559), (579, 671, 674, 580), (556, 696, 697, 557), (560, 533, 694, 554), (614, 487, 486, 615), (613, 488, 487, 614), (570, 678, 673, 585), (584, 672, 679, 571), (617, 490, 493, 610), (583, 677, 672, 584), (566, 692, 693, 567), (580, 674, 669, 591), (571, 679, 682, 572), (565, 691, 692, 566), (456, 534, 519, 646), (590, 668, 675, 581), (610, 493, 492, 611), (569, 689, 686, 562), (647, 518, 523, 648), (635, 516, 513, 636), (621, 496, 495, 622), (575, 685, 680, 576), (562, 686, 687, 563), (586, 662, 657, 601), (620, 497, 496, 621), (542, 543, 642, 643), (544, 545, 644, 645), (563, 687, 690, 564), (646, 647, 636, 637), (640, 641, 626, 627), (600, 656, 663, 587), (625, 498, 501, 618), (630, 631, 620, 621), (624, 625, 610, 611), (596, 658, 653, 607), (624, 499, 498, 625), (614, 615, 604, 605), (608, 609, 594, 595), (573, 683, 684, 574), (639, 510, 515, 640), (598, 599, 588, 589), (592, 593, 578, 579), (606, 652, 659, 597), (572, 682, 683, 573), (582, 583, 572, 573), (576, 577, 562, 563), (627, 508, 505, 628), (552, 553, 540, 541), (550, 551, 538, 539), (577, 681, 678, 570), (566, 567, 556, 557), (541, 538, 551, 552), (531, 698, 701, 526), (536, 537, 699, 530), (520, 519, 534, 535), (516, 515, 510, 513), (508, 507, 502, 505), (500, 499, 494, 497), (492, 491, 486, 489), (484, 483, 653, 650), (655, 656, 661, 658), (663, 664, 669, 666), (671, 672, 677, 674), (679, 680, 685, 682), (687, 688, 693, 690), (695, 532, 529, 696), (528, 529, 526, 527), (524, 525, 522, 523), (520, 521, 518, 519), (516, 517, 514, 515), (512, 513, 510, 511), (508, 509, 506, 507), (504, 505, 502, 503), (500, 501, 498, 499), (496, 497, 494, 495), (492, 493, 490, 491), (488, 489, 486, 487), (484, 485, 482, 483), (651, 650, 653, 652), (655, 654, 657, 656), (659, 658, 661, 660), (663, 662, 665, 664), (667, 666, 669, 668), (671, 670, 673, 672), (675, 674, 677, 676), (679, 678, 681, 680), (683, 682, 685, 684), (687, 686, 689, 688), (691, 690, 693, 692), (695, 694, 533, 532), (697, 696, 529, 528), (531, 530, 699, 698), (527, 526, 701, 700), (523, 522, 517, 516), (511, 510, 505, 504), (507, 506, 501, 500), (495, 494, 489, 488), (491, 490, 485, 484), (652, 653, 658, 659), (656, 657, 662, 663), (668, 669, 674, 675), (672, 673, 678, 679), (684, 685, 690, 691), (688, 689, 694, 695), (554, 694, 689, 569), (549, 526, 529, 558), (601, 657, 654, 594), (642, 525, 524, 643), (595, 655, 658, 596), (607, 653, 483, 608), (597, 659, 660, 598), (598, 660, 661, 599), (551, 701, 698, 552), (649, 522, 525, 642), (648, 523, 516, 635), (644, 521, 520, 645), (634, 517, 522, 649), (646, 519, 518, 647), (457, 535, 534, 456), (603, 484, 650, 604), (592, 664, 665, 593), (553, 699, 537, 431), (615, 486, 491, 616), (431, 862, 863, 430), (593, 665, 662, 586), (643, 524, 521, 644), (588, 666, 667, 589), (638, 511, 504, 629), (589, 667, 668, 590), (640, 515, 514, 641), (628, 505, 510, 639), (641, 514, 517, 634), (632, 507, 500, 619), (645, 520, 535, 457), (636, 513, 512, 637), (618, 501, 506, 633), (611, 492, 489, 612), (578, 670, 671, 579), (637, 512, 511, 638), (623, 494, 499, 624), (430, 536, 530, 547), (585, 673, 670, 578), (546, 531, 526, 549), (626, 509, 508, 627), (558, 529, 532, 561), (622, 495, 488, 613), (581, 675, 676, 582), (612, 489, 494, 623), (619, 500, 497, 620), (582, 676, 677, 583), (633, 506, 509, 626), (616, 491, 484, 603), (631, 502, 507, 632), (602, 485, 490, 617), (629, 504, 503, 630), (555, 695, 696, 556), (630, 503, 502, 631), (576, 680, 681, 577), (567, 693, 688, 568), (471, 740, 745, 468), (473, 736, 741, 470), (544, 777, 776, 545), (476, 729, 728, 477), (462, 757, 756, 463), (448, 755, 754, 449), (443, 742, 739, 440), (542, 775, 774, 543), (441, 738, 735, 438), (475, 732, 737, 472), (434, 727, 726, 435), (464, 753, 752, 465), (436, 731, 730, 437), (439, 734, 731, 436), (538, 781, 780, 539), (541, 778, 781, 538), (445, 746, 743, 442), (450, 759, 758, 451), (474, 733, 732, 475), (469, 744, 749, 466), (539, 780, 771, 428), (447, 750, 747, 444), (460, 761, 760, 461), (438, 735, 734, 439), (467, 748, 753, 464), (426, 770, 779, 540), (449, 754, 751, 446), (452, 763, 762, 453), (472, 737, 736, 473), (465, 752, 757, 462), (451, 758, 755, 448), (458, 765, 764, 459), (440, 739, 738, 441), (545, 776, 775, 542), (463, 756, 761, 460), (453, 762, 759, 450), (454, 767, 766, 455), (470, 741, 740, 471), (543, 774, 772, 427), (461, 760, 765, 458), (455, 766, 763, 452), (456, 769, 768, 457), (442, 743, 742, 443), (429, 773, 777, 544), (459, 764, 769, 456), (427, 772, 767, 454), (433, 722, 702, 430), (468, 745, 744, 469), (430, 702, 703, 431), (457, 768, 773, 429), (481, 720, 725, 478), (431, 703, 770, 426), (444, 747, 746, 445), (480, 721, 720, 481), (428, 771, 721, 480), (435, 726, 723, 432), (466, 749, 748, 467), (432, 723, 722, 433), (540, 779, 778, 541), (479, 724, 729, 476), (437, 730, 727, 434), (446, 751, 750, 447), (478, 725, 724, 479), (477, 728, 733, 474), (753, 801, 800, 752), (727, 710, 711, 726), (754, 802, 799, 751), (755, 803, 802, 754), (752, 800, 805, 757), (757, 805, 804, 756), (758, 806, 803, 755), (759, 807, 806, 758), (741, 789, 788, 740), (756, 804, 809, 761), (761, 809, 808, 760), (762, 810, 807, 759), (763, 811, 810, 762), (725, 712, 713, 724), (760, 808, 813, 765), (765, 813, 812, 764), (766, 814, 811, 763), (767, 815, 814, 766), (764, 812, 817, 769), (769, 817, 816, 768), (739, 787, 786, 738), (772, 820, 815, 767), (722, 715, 719, 702), (768, 816, 821, 773), (720, 717, 712, 725), (723, 714, 715, 722), (775, 823, 822, 774), (703, 718, 818, 770), (749, 797, 796, 748), (777, 825, 824, 776), (771, 819, 716, 721), (747, 795, 794, 746), (779, 827, 826, 778), (726, 711, 714, 723), (737, 785, 784, 736), (781, 829, 828, 780), (724, 713, 708, 729), (733, 704, 705, 732), (778, 826, 829, 781), (730, 707, 710, 727), (721, 716, 717, 720), (731, 706, 707, 730), (780, 828, 819, 771), (728, 709, 704, 733), (770, 818, 827, 779), (734, 782, 706, 731), (776, 824, 823, 775), (732, 705, 785, 737), (735, 783, 782, 734), (774, 822, 820, 772), (738, 786, 783, 735), (745, 793, 792, 744), (773, 821, 825, 777), (736, 784, 789, 741), (702, 719, 718, 703), (742, 790, 787, 739), (729, 708, 709, 728), (740, 788, 793, 745), (746, 794, 791, 743), (744, 792, 797, 749), (743, 791, 790, 742), (750, 798, 795, 747), (751, 799, 798, 750), (748, 796, 801, 753), (827, 818, 718, 719, 715, 714, 711, 710, 707, 706, 782, 783, 786, 787, 790, 791, 794, 795, 798, 799, 802, 803, 806, 807, 810, 811, 814, 815, 820, 822), (826, 827, 822, 823), (796, 797, 792, 793, 788, 789, 784, 785, 705, 704, 709, 708, 713, 712, 717, 716, 819, 828, 829, 826, 823, 824, 825, 821, 816, 817, 812, 813, 808, 809, 804, 805, 800, 801), (535, 534, 114, 115), (115, 37, 457, 535), (534, 456, 36, 114), (374, 843, 845, 376), (834, 836, 852, 850), (362, 830, 833, 363), (842, 844, 860, 858), (363, 833, 835, 366), (837, 835, 851, 853), (376, 845, 830, 362), (840, 842, 858, 856), (366, 835, 837, 368), (845, 843, 859, 861), (368, 837, 839, 370), (844, 831, 847, 860), (370, 839, 841, 372), (843, 841, 857, 859), (372, 841, 843, 374), (830, 845, 861, 846), (859, 858, 860, 861), (846, 847, 848, 849), (849, 848, 850, 851), (861, 860, 847, 846), (851, 850, 852, 853), (853, 852, 854, 855), (855, 854, 856, 857), (857, 856, 858, 859), (833, 830, 846, 849), (839, 837, 853, 855), (831, 832, 848, 847), (836, 838, 854, 852), (835, 833, 849, 851), (841, 839, 855, 857), (832, 834, 850, 848), (838, 840, 856, 854), (862, 864, 865, 863), (536, 865, 864, 537), (430, 863, 865, 536), (537, 864, 862, 431), (872, 870, 0, 2), (867, 869, 875, 874), (873, 872, 2, 876), (870, 5, 4, 867), (2, 875, 877, 876), (876, 877, 879, 878), (866, 871, 878, 879), (871, 873, 876, 878), (869, 868, 877, 875), (870, 867, 874, 0), (868, 866, 879, 877)])
me_cube_003.use_remesh_preserve_volume = False
me_cube_003.use_remesh_preserve_attributes = False
me_cube_003.use_mirror_vertex_groups = False
me_cube_003.update()

# ---- objects
ob_radiatorunit = bpy.data.objects.new('RadiatorUnit', me_cube_003)

# ---- transforms, parenting, visibility, modifiers, constraints
ob_radiatorunit.location = (0.0, 0.0, 0.0)
ob_radiatorunit.rotation_euler = (2.075e-08, 0.5236, 7.743e-08)
ob_radiatorunit.lineart.crease_threshold = 0.0

# ---- collection membership
col_collection_1.objects.link(ob_radiatorunit)

# ---- scene / render settings (as saved in the file)
scene.frame_start = 1; scene.frame_end = 250; scene.frame_set(1)
scene.render.engine = 'BLENDER_EEVEE_NEXT'
scene.render.resolution_percentage = 50
scene.render.dither_intensity = 0.0
scene.cycles.use_denoising = False
scene.cycles.samples = 128
scene.cycles.sampling_pattern = 'TABULATED_SOBOL'
scene.cycles.light_sampling_threshold = 0.0
scene.cycles.use_adaptive_sampling = False
scene.cycles.use_light_tree = False
scene.cycles.blur_glossy = 0.0
scene.cycles.sample_clamp_indirect = 0.0
scene.view_settings.view_transform = 'Standard'
bpy.context.view_layer.update()

# ---- added for rendering (the .blend has no active camera and no usable light): camera, sun
cam_auto = bpy.data.cameras.new('AutoCamera')
cam_auto.lens = 50.0
cam_auto.sensor_width = 36.0
cam_auto.clip_end = 1000.0
ob_auto_camera = bpy.data.objects.new('AutoCamera', cam_auto)
scene.collection.objects.link(ob_auto_camera)
ob_auto_camera.location = (14.5509, -13.8434, 10.7401)
ob_auto_camera.rotation_euler = (1.09748, -7.21219e-08, 0.694738)
scene.camera = ob_auto_camera
light_auto_sun = bpy.data.lights.new('AutoSun', 'SUN')
light_auto_sun.energy = 3.0
light_auto_sun.angle = 0.0523599
ob_auto_sun = bpy.data.objects.new('AutoSun', light_auto_sun)
scene.collection.objects.link(ob_auto_sun)
ob_auto_sun.rotation_euler = (0.872665, 0.174533, 0.523599)
bpy.context.view_layer.update()
